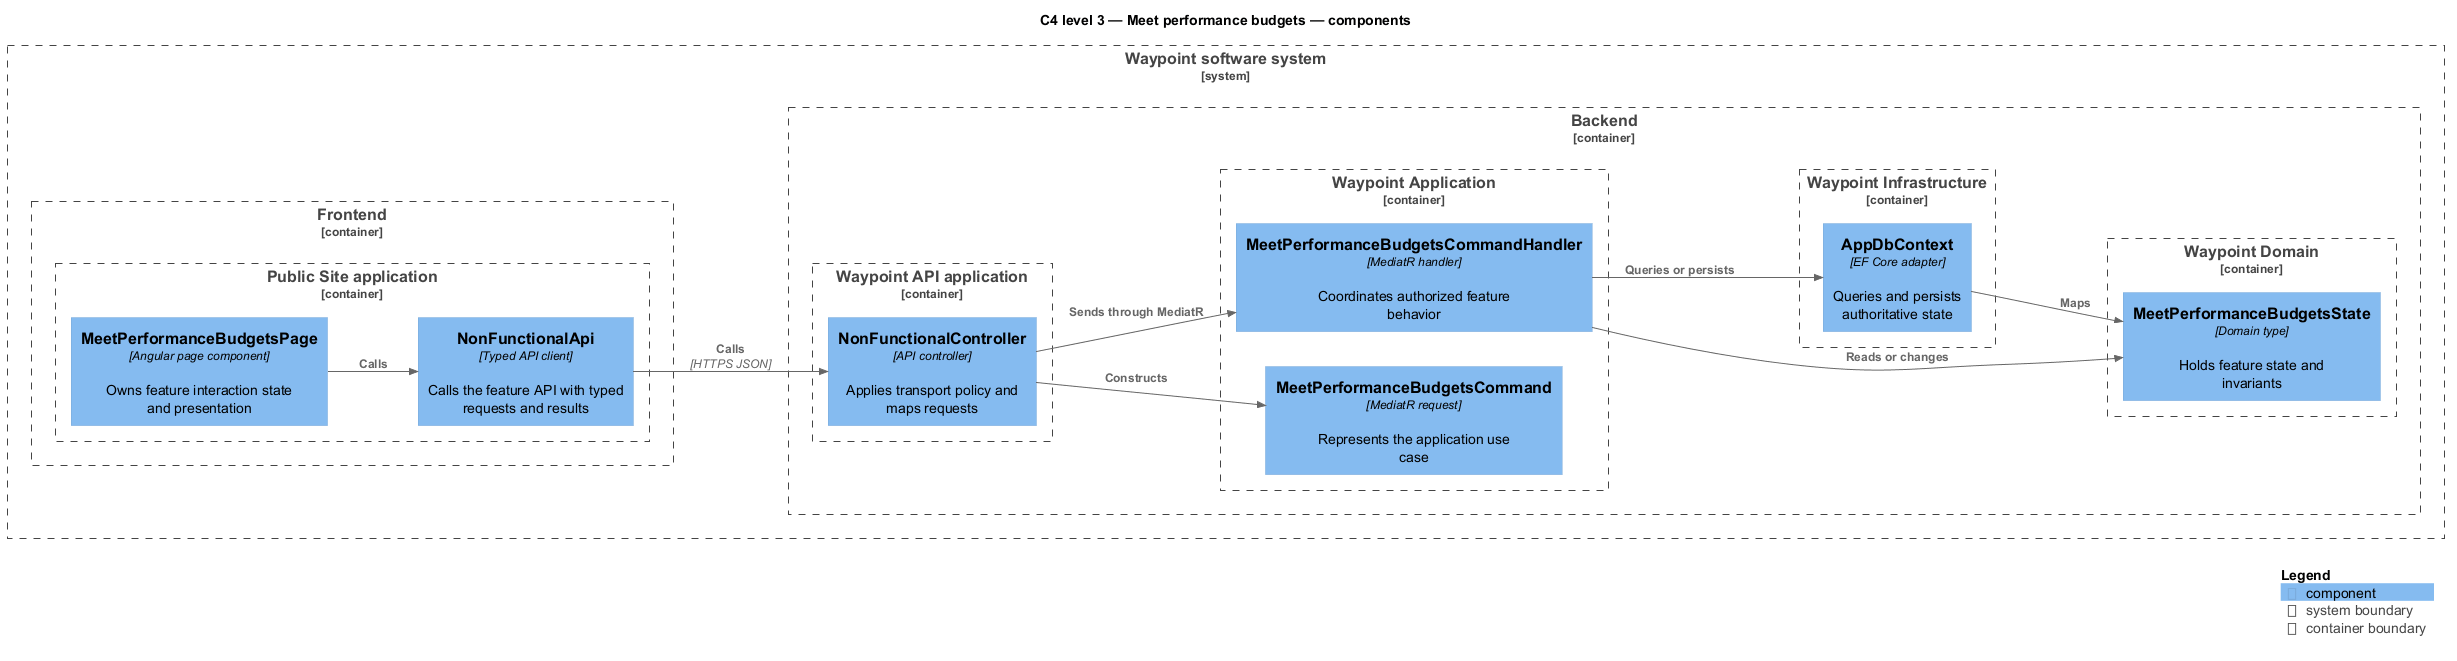

The diagram above was rendered by PlantUML. Its source (embedded in the PNG):
@startuml
!include <C4/C4_Component>
LAYOUT_LEFT_RIGHT()
title C4 level 3 — Meet performance budgets — components
System_Boundary(waypoint, "Waypoint software system") {
  Container_Boundary(frontend, "Frontend") {
    Container_Boundary(frontend_app, "Public Site application") {
      Component(page, "MeetPerformanceBudgetsPage", "Angular page component", "Owns feature interaction state and presentation")
      Component(client, "NonFunctionalApi", "Typed API client", "Calls the feature API with typed requests and results")
    }
  }
  Container_Boundary(backend, "Backend") {
    Container_Boundary(api_app, "Waypoint API application") {
      Component(controller, "NonFunctionalController", "API controller", "Applies transport policy and maps requests")
    }
    Container_Boundary(application, "Waypoint Application") {
      Component(request, "MeetPerformanceBudgetsCommand", "MediatR request", "Represents the application use case")
      Component(handler, "MeetPerformanceBudgetsCommandHandler", "MediatR handler", "Coordinates authorized feature behavior")
    }
    Container_Boundary(domain, "Waypoint Domain") {
      Component(entity, "MeetPerformanceBudgetsState", "Domain type", "Holds feature state and invariants")
    }
    Container_Boundary(infrastructure, "Waypoint Infrastructure") {
      Component(persistence, "AppDbContext", "EF Core adapter", "Queries and persists authoritative state")
    }
  }
}
Rel(page, client, "Calls")
Rel(client, controller, "Calls", "HTTPS JSON")
Rel(controller, request, "Constructs")
Rel(controller, handler, "Sends through MediatR")
Rel(handler, entity, "Reads or changes")
Rel(handler, persistence, "Queries or persists")
Rel(persistence, entity, "Maps")
SHOW_LEGEND()
@enduml